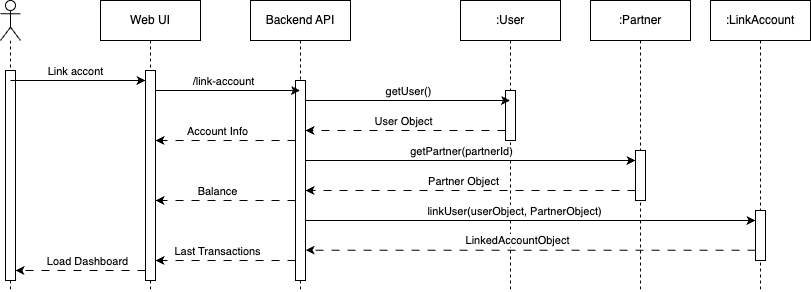

The diagram above was exported from draw.io. Its source (the exported page's mxGraphModel, read from the mxfile embedded in the PNG):
<mxGraphModel dx="976" dy="799" grid="1" gridSize="10" guides="1" tooltips="1" connect="1" arrows="1" fold="1" page="1" pageScale="1" pageWidth="850" pageHeight="1100" math="0" shadow="0">
  <root>
    <mxCell id="0" />
    <mxCell id="1" parent="0" />
    <mxCell id="DGiwbsxx6DULch8txVTp-1" value=":User" style="shape=umlLifeline;perimeter=lifelinePerimeter;whiteSpace=wrap;html=1;container=0;dropTarget=0;collapsible=0;recursiveResize=0;outlineConnect=0;portConstraint=eastwest;newEdgeStyle={&quot;edgeStyle&quot;:&quot;elbowEdgeStyle&quot;,&quot;elbow&quot;:&quot;vertical&quot;,&quot;curved&quot;:0,&quot;rounded&quot;:0};" parent="1" vertex="1">
      <mxGeometry x="480" y="230" width="100" height="290" as="geometry" />
    </mxCell>
    <mxCell id="DGiwbsxx6DULch8txVTp-2" value="" style="html=1;points=[];perimeter=orthogonalPerimeter;outlineConnect=0;targetShapes=umlLifeline;portConstraint=eastwest;newEdgeStyle={&quot;edgeStyle&quot;:&quot;elbowEdgeStyle&quot;,&quot;elbow&quot;:&quot;vertical&quot;,&quot;curved&quot;:0,&quot;rounded&quot;:0};" parent="DGiwbsxx6DULch8txVTp-1" vertex="1">
      <mxGeometry x="45" y="90" width="10" height="50" as="geometry" />
    </mxCell>
    <mxCell id="DGiwbsxx6DULch8txVTp-8" value="Web UI" style="shape=umlLifeline;perimeter=lifelinePerimeter;whiteSpace=wrap;html=1;container=0;dropTarget=0;collapsible=0;recursiveResize=0;outlineConnect=0;portConstraint=eastwest;newEdgeStyle={&quot;edgeStyle&quot;:&quot;elbowEdgeStyle&quot;,&quot;elbow&quot;:&quot;vertical&quot;,&quot;curved&quot;:0,&quot;rounded&quot;:0};" parent="1" vertex="1">
      <mxGeometry x="120" y="230" width="100" height="290" as="geometry" />
    </mxCell>
    <mxCell id="DGiwbsxx6DULch8txVTp-9" value="" style="html=1;points=[];perimeter=orthogonalPerimeter;outlineConnect=0;targetShapes=umlLifeline;portConstraint=eastwest;newEdgeStyle={&quot;edgeStyle&quot;:&quot;elbowEdgeStyle&quot;,&quot;elbow&quot;:&quot;vertical&quot;,&quot;curved&quot;:0,&quot;rounded&quot;:0};" parent="DGiwbsxx6DULch8txVTp-8" vertex="1">
      <mxGeometry x="45" y="70" width="10" height="210" as="geometry" />
    </mxCell>
    <mxCell id="DGiwbsxx6DULch8txVTp-11" value="" style="shape=umlLifeline;perimeter=lifelinePerimeter;whiteSpace=wrap;html=1;container=1;dropTarget=0;collapsible=0;recursiveResize=0;outlineConnect=0;portConstraint=eastwest;newEdgeStyle={&quot;curved&quot;:0,&quot;rounded&quot;:0};participant=umlActor;" parent="1" vertex="1">
      <mxGeometry x="20" y="230" width="20" height="290" as="geometry" />
    </mxCell>
    <mxCell id="DGiwbsxx6DULch8txVTp-12" value="" style="html=1;points=[];perimeter=orthogonalPerimeter;outlineConnect=0;targetShapes=umlLifeline;portConstraint=eastwest;newEdgeStyle={&quot;edgeStyle&quot;:&quot;elbowEdgeStyle&quot;,&quot;elbow&quot;:&quot;vertical&quot;,&quot;curved&quot;:0,&quot;rounded&quot;:0};" parent="DGiwbsxx6DULch8txVTp-11" vertex="1">
      <mxGeometry x="5" y="70" width="10" height="210" as="geometry" />
    </mxCell>
    <mxCell id="DGiwbsxx6DULch8txVTp-13" style="edgeStyle=elbowEdgeStyle;rounded=0;orthogonalLoop=1;jettySize=auto;html=1;elbow=vertical;curved=0;" parent="1" target="DGiwbsxx6DULch8txVTp-9" edge="1">
      <mxGeometry relative="1" as="geometry">
        <mxPoint x="30" y="310" as="sourcePoint" />
        <Array as="points">
          <mxPoint x="73" y="310" />
        </Array>
      </mxGeometry>
    </mxCell>
    <mxCell id="DGiwbsxx6DULch8txVTp-14" value="Link accont" style="edgeLabel;html=1;align=center;verticalAlign=middle;resizable=0;points=[];" parent="DGiwbsxx6DULch8txVTp-13" vertex="1" connectable="0">
      <mxGeometry x="-0.0485" y="-2" relative="1" as="geometry">
        <mxPoint y="-12" as="offset" />
      </mxGeometry>
    </mxCell>
    <mxCell id="DGiwbsxx6DULch8txVTp-15" value="Backend API" style="shape=umlLifeline;perimeter=lifelinePerimeter;whiteSpace=wrap;html=1;container=0;dropTarget=0;collapsible=0;recursiveResize=0;outlineConnect=0;portConstraint=eastwest;newEdgeStyle={&quot;edgeStyle&quot;:&quot;elbowEdgeStyle&quot;,&quot;elbow&quot;:&quot;vertical&quot;,&quot;curved&quot;:0,&quot;rounded&quot;:0};" parent="1" vertex="1">
      <mxGeometry x="270" y="230" width="100" height="290" as="geometry" />
    </mxCell>
    <mxCell id="DGiwbsxx6DULch8txVTp-16" value="" style="html=1;points=[];perimeter=orthogonalPerimeter;outlineConnect=0;targetShapes=umlLifeline;portConstraint=eastwest;newEdgeStyle={&quot;edgeStyle&quot;:&quot;elbowEdgeStyle&quot;,&quot;elbow&quot;:&quot;vertical&quot;,&quot;curved&quot;:0,&quot;rounded&quot;:0};" parent="DGiwbsxx6DULch8txVTp-15" vertex="1">
      <mxGeometry x="45" y="80" width="10" height="200" as="geometry" />
    </mxCell>
    <mxCell id="DGiwbsxx6DULch8txVTp-18" style="edgeStyle=elbowEdgeStyle;rounded=0;orthogonalLoop=1;jettySize=auto;html=1;elbow=vertical;curved=0;" parent="1" source="DGiwbsxx6DULch8txVTp-9" target="DGiwbsxx6DULch8txVTp-15" edge="1">
      <mxGeometry relative="1" as="geometry">
        <Array as="points">
          <mxPoint x="230" y="320" />
        </Array>
      </mxGeometry>
    </mxCell>
    <mxCell id="DGiwbsxx6DULch8txVTp-19" value="/link-account" style="edgeLabel;html=1;align=center;verticalAlign=middle;resizable=0;points=[];" parent="DGiwbsxx6DULch8txVTp-18" vertex="1" connectable="0">
      <mxGeometry x="-0.0657" y="-1" relative="1" as="geometry">
        <mxPoint y="-11" as="offset" />
      </mxGeometry>
    </mxCell>
    <mxCell id="DGiwbsxx6DULch8txVTp-20" style="edgeStyle=elbowEdgeStyle;rounded=0;orthogonalLoop=1;jettySize=auto;html=1;elbow=vertical;curved=0;" parent="1" source="DGiwbsxx6DULch8txVTp-16" target="DGiwbsxx6DULch8txVTp-1" edge="1">
      <mxGeometry relative="1" as="geometry">
        <Array as="points">
          <mxPoint x="380" y="330" />
        </Array>
      </mxGeometry>
    </mxCell>
    <mxCell id="DGiwbsxx6DULch8txVTp-21" value="getUser()" style="edgeLabel;html=1;align=center;verticalAlign=middle;resizable=0;points=[];" parent="DGiwbsxx6DULch8txVTp-20" vertex="1" connectable="0">
      <mxGeometry x="-0.1044" relative="1" as="geometry">
        <mxPoint x="11" y="-10" as="offset" />
      </mxGeometry>
    </mxCell>
    <mxCell id="DGiwbsxx6DULch8txVTp-26" style="edgeStyle=elbowEdgeStyle;rounded=0;orthogonalLoop=1;jettySize=auto;html=1;elbow=vertical;curved=0;dashed=1;dashPattern=8 8;" parent="1" source="DGiwbsxx6DULch8txVTp-2" target="DGiwbsxx6DULch8txVTp-16" edge="1">
      <mxGeometry relative="1" as="geometry">
        <Array as="points">
          <mxPoint x="447.88" y="360" />
        </Array>
        <mxPoint x="529.8799999999999" y="330" as="sourcePoint" />
        <mxPoint x="330" y="360" as="targetPoint" />
      </mxGeometry>
    </mxCell>
    <mxCell id="DGiwbsxx6DULch8txVTp-27" value="User Object" style="edgeLabel;html=1;align=center;verticalAlign=middle;resizable=0;points=[];" parent="DGiwbsxx6DULch8txVTp-26" vertex="1" connectable="0">
      <mxGeometry x="0.0906" y="-1" relative="1" as="geometry">
        <mxPoint x="7" y="-9" as="offset" />
      </mxGeometry>
    </mxCell>
    <mxCell id="DGiwbsxx6DULch8txVTp-28" style="edgeStyle=elbowEdgeStyle;rounded=0;orthogonalLoop=1;jettySize=auto;html=1;elbow=vertical;curved=0;dashed=1;dashPattern=8 8;" parent="1" source="DGiwbsxx6DULch8txVTp-16" target="DGiwbsxx6DULch8txVTp-9" edge="1">
      <mxGeometry relative="1" as="geometry">
        <Array as="points">
          <mxPoint x="245" y="370" />
        </Array>
      </mxGeometry>
    </mxCell>
    <mxCell id="DGiwbsxx6DULch8txVTp-29" value="Account Info" style="edgeLabel;html=1;align=center;verticalAlign=middle;resizable=0;points=[];" parent="DGiwbsxx6DULch8txVTp-28" vertex="1" connectable="0">
      <mxGeometry x="0.1216" relative="1" as="geometry">
        <mxPoint y="-10" as="offset" />
      </mxGeometry>
    </mxCell>
    <mxCell id="DGiwbsxx6DULch8txVTp-50" value=":Partner" style="shape=umlLifeline;perimeter=lifelinePerimeter;whiteSpace=wrap;html=1;container=0;dropTarget=0;collapsible=0;recursiveResize=0;outlineConnect=0;portConstraint=eastwest;newEdgeStyle={&quot;edgeStyle&quot;:&quot;elbowEdgeStyle&quot;,&quot;elbow&quot;:&quot;vertical&quot;,&quot;curved&quot;:0,&quot;rounded&quot;:0};" parent="1" vertex="1">
      <mxGeometry x="610" y="230" width="100" height="290" as="geometry" />
    </mxCell>
    <mxCell id="DGiwbsxx6DULch8txVTp-51" value="" style="html=1;points=[];perimeter=orthogonalPerimeter;outlineConnect=0;targetShapes=umlLifeline;portConstraint=eastwest;newEdgeStyle={&quot;edgeStyle&quot;:&quot;elbowEdgeStyle&quot;,&quot;elbow&quot;:&quot;vertical&quot;,&quot;curved&quot;:0,&quot;rounded&quot;:0};" parent="DGiwbsxx6DULch8txVTp-50" vertex="1">
      <mxGeometry x="45" y="150" width="10" height="50" as="geometry" />
    </mxCell>
    <mxCell id="DGiwbsxx6DULch8txVTp-52" style="edgeStyle=elbowEdgeStyle;rounded=0;orthogonalLoop=1;jettySize=auto;html=1;elbow=vertical;curved=0;dashed=1;dashPattern=8 8;" parent="1" source="DGiwbsxx6DULch8txVTp-9" target="DGiwbsxx6DULch8txVTp-12" edge="1">
      <mxGeometry relative="1" as="geometry">
        <Array as="points">
          <mxPoint x="110" y="500" />
        </Array>
        <mxPoint x="160" y="500" as="sourcePoint" />
        <mxPoint x="40" y="500" as="targetPoint" />
      </mxGeometry>
    </mxCell>
    <mxCell id="DGiwbsxx6DULch8txVTp-69" value="Load Dashboard" style="edgeLabel;html=1;align=center;verticalAlign=middle;resizable=0;points=[];" parent="DGiwbsxx6DULch8txVTp-52" vertex="1" connectable="0">
      <mxGeometry x="-0.0891" relative="1" as="geometry">
        <mxPoint y="-10" as="offset" />
      </mxGeometry>
    </mxCell>
    <mxCell id="DGiwbsxx6DULch8txVTp-54" style="edgeStyle=elbowEdgeStyle;rounded=0;orthogonalLoop=1;jettySize=auto;html=1;elbow=vertical;curved=0;" parent="1" target="DGiwbsxx6DULch8txVTp-51" edge="1">
      <mxGeometry relative="1" as="geometry">
        <Array as="points">
          <mxPoint x="610" y="390" />
        </Array>
        <mxPoint x="325" y="390" as="sourcePoint" />
        <mxPoint x="650" y="390" as="targetPoint" />
      </mxGeometry>
    </mxCell>
    <mxCell id="DGiwbsxx6DULch8txVTp-55" value="getPartner(partnerId)" style="edgeLabel;html=1;align=center;verticalAlign=middle;resizable=0;points=[];" parent="DGiwbsxx6DULch8txVTp-54" vertex="1" connectable="0">
      <mxGeometry x="-0.1044" relative="1" as="geometry">
        <mxPoint x="7" y="-10" as="offset" />
      </mxGeometry>
    </mxCell>
    <mxCell id="DGiwbsxx6DULch8txVTp-56" style="edgeStyle=elbowEdgeStyle;rounded=0;orthogonalLoop=1;jettySize=auto;html=1;elbow=vertical;curved=0;dashed=1;dashPattern=8 8;" parent="1" source="DGiwbsxx6DULch8txVTp-51" edge="1">
      <mxGeometry relative="1" as="geometry">
        <Array as="points">
          <mxPoint x="510" y="420" />
        </Array>
        <mxPoint x="585" y="410" as="sourcePoint" />
        <mxPoint x="325" y="420" as="targetPoint" />
      </mxGeometry>
    </mxCell>
    <mxCell id="DGiwbsxx6DULch8txVTp-57" value="Partner Object" style="edgeLabel;html=1;align=center;verticalAlign=middle;resizable=0;points=[];" parent="DGiwbsxx6DULch8txVTp-56" vertex="1" connectable="0">
      <mxGeometry x="0.0906" y="-1" relative="1" as="geometry">
        <mxPoint x="7" y="-9" as="offset" />
      </mxGeometry>
    </mxCell>
    <mxCell id="DGiwbsxx6DULch8txVTp-58" style="edgeStyle=elbowEdgeStyle;rounded=0;orthogonalLoop=1;jettySize=auto;html=1;elbow=vertical;curved=0;dashed=1;dashPattern=8 8;" parent="1" source="DGiwbsxx6DULch8txVTp-16" target="DGiwbsxx6DULch8txVTp-9" edge="1">
      <mxGeometry relative="1" as="geometry">
        <Array as="points">
          <mxPoint x="250" y="430" />
        </Array>
        <mxPoint x="310" y="460" as="sourcePoint" />
        <mxPoint x="180" y="460" as="targetPoint" />
      </mxGeometry>
    </mxCell>
    <mxCell id="DGiwbsxx6DULch8txVTp-59" value="Balance" style="edgeLabel;html=1;align=center;verticalAlign=middle;resizable=0;points=[];" parent="DGiwbsxx6DULch8txVTp-58" vertex="1" connectable="0">
      <mxGeometry x="0.1216" relative="1" as="geometry">
        <mxPoint y="-10" as="offset" />
      </mxGeometry>
    </mxCell>
    <mxCell id="DGiwbsxx6DULch8txVTp-60" value=":LinkAccount" style="shape=umlLifeline;perimeter=lifelinePerimeter;whiteSpace=wrap;html=1;container=0;dropTarget=0;collapsible=0;recursiveResize=0;outlineConnect=0;portConstraint=eastwest;newEdgeStyle={&quot;edgeStyle&quot;:&quot;elbowEdgeStyle&quot;,&quot;elbow&quot;:&quot;vertical&quot;,&quot;curved&quot;:0,&quot;rounded&quot;:0};" parent="1" vertex="1">
      <mxGeometry x="730" y="230" width="100" height="290" as="geometry" />
    </mxCell>
    <mxCell id="DGiwbsxx6DULch8txVTp-61" value="" style="html=1;points=[];perimeter=orthogonalPerimeter;outlineConnect=0;targetShapes=umlLifeline;portConstraint=eastwest;newEdgeStyle={&quot;edgeStyle&quot;:&quot;elbowEdgeStyle&quot;,&quot;elbow&quot;:&quot;vertical&quot;,&quot;curved&quot;:0,&quot;rounded&quot;:0};" parent="DGiwbsxx6DULch8txVTp-60" vertex="1">
      <mxGeometry x="45" y="210" width="10" height="50" as="geometry" />
    </mxCell>
    <mxCell id="DGiwbsxx6DULch8txVTp-62" style="edgeStyle=elbowEdgeStyle;rounded=0;orthogonalLoop=1;jettySize=auto;html=1;elbow=vertical;curved=0;" parent="1" target="DGiwbsxx6DULch8txVTp-61" edge="1">
      <mxGeometry relative="1" as="geometry">
        <Array as="points">
          <mxPoint x="610" y="450" />
        </Array>
        <mxPoint x="325" y="450" as="sourcePoint" />
        <mxPoint x="655" y="450" as="targetPoint" />
      </mxGeometry>
    </mxCell>
    <mxCell id="DGiwbsxx6DULch8txVTp-63" value="linkUser(userObject, PartnerObject)" style="edgeLabel;html=1;align=center;verticalAlign=middle;resizable=0;points=[];" parent="DGiwbsxx6DULch8txVTp-62" vertex="1" connectable="0">
      <mxGeometry x="-0.1044" relative="1" as="geometry">
        <mxPoint x="7" y="-10" as="offset" />
      </mxGeometry>
    </mxCell>
    <mxCell id="DGiwbsxx6DULch8txVTp-64" style="edgeStyle=elbowEdgeStyle;rounded=0;orthogonalLoop=1;jettySize=auto;html=1;elbow=vertical;curved=0;dashed=1;dashPattern=8 8;" parent="1" source="DGiwbsxx6DULch8txVTp-61" edge="1">
      <mxGeometry relative="1" as="geometry">
        <Array as="points">
          <mxPoint x="565" y="479.64" />
        </Array>
        <mxPoint x="710" y="479.64" as="sourcePoint" />
        <mxPoint x="325" y="479.64" as="targetPoint" />
      </mxGeometry>
    </mxCell>
    <mxCell id="DGiwbsxx6DULch8txVTp-65" value="LinkedAccountObject" style="edgeLabel;html=1;align=center;verticalAlign=middle;resizable=0;points=[];" parent="DGiwbsxx6DULch8txVTp-64" vertex="1" connectable="0">
      <mxGeometry x="0.0906" y="-1" relative="1" as="geometry">
        <mxPoint x="7" y="-9" as="offset" />
      </mxGeometry>
    </mxCell>
    <mxCell id="DGiwbsxx6DULch8txVTp-67" style="edgeStyle=elbowEdgeStyle;rounded=0;orthogonalLoop=1;jettySize=auto;html=1;elbow=vertical;curved=0;dashed=1;dashPattern=8 8;" parent="1" source="DGiwbsxx6DULch8txVTp-16" target="DGiwbsxx6DULch8txVTp-9" edge="1">
      <mxGeometry relative="1" as="geometry">
        <Array as="points">
          <mxPoint x="245" y="490" />
        </Array>
        <mxPoint x="310" y="490" as="sourcePoint" />
        <mxPoint x="180" y="490" as="targetPoint" />
      </mxGeometry>
    </mxCell>
    <mxCell id="DGiwbsxx6DULch8txVTp-68" value="Last Transactions" style="edgeLabel;html=1;align=center;verticalAlign=middle;resizable=0;points=[];" parent="DGiwbsxx6DULch8txVTp-67" vertex="1" connectable="0">
      <mxGeometry x="0.1216" relative="1" as="geometry">
        <mxPoint y="-10" as="offset" />
      </mxGeometry>
    </mxCell>
  </root>
</mxGraphModel>